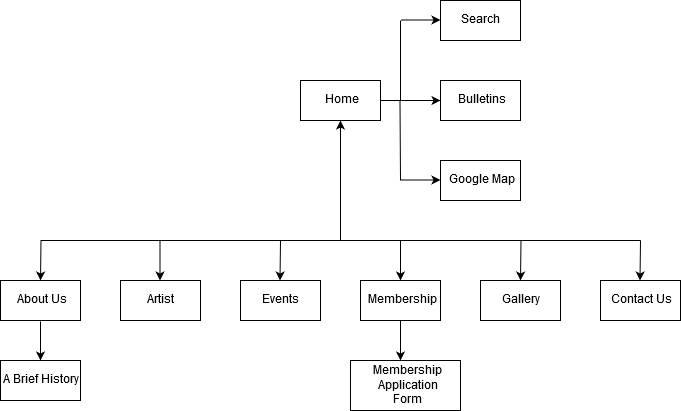

The diagram above was exported from draw.io. Its source (the exported page's mxGraphModel, read from the mxfile embedded in the PNG):
<mxGraphModel dx="599" dy="372" grid="1" gridSize="10" guides="1" tooltips="1" connect="1" arrows="1" fold="1" page="1" pageScale="1" pageWidth="850" pageHeight="1100" math="0" shadow="0">
  <root>
    <mxCell id="0" />
    <mxCell id="1" parent="0" />
    <mxCell id="2" value="Home" style="rounded=0;whiteSpace=wrap;html=1;" parent="1" vertex="1">
      <mxGeometry x="340" y="120" width="80" height="40" as="geometry" />
    </mxCell>
    <mxCell id="6" value="Artist" style="rounded=0;whiteSpace=wrap;html=1;" parent="1" vertex="1">
      <mxGeometry x="160" y="320" width="80" height="40" as="geometry" />
    </mxCell>
    <mxCell id="7" value="Events" style="rounded=0;whiteSpace=wrap;html=1;" parent="1" vertex="1">
      <mxGeometry x="280" y="320" width="80" height="40" as="geometry" />
    </mxCell>
    <mxCell id="8" value="Membership" style="rounded=0;whiteSpace=wrap;html=1;" parent="1" vertex="1">
      <mxGeometry x="400" y="320" width="80" height="40" as="geometry" />
    </mxCell>
    <mxCell id="9" value="Gallery" style="rounded=0;whiteSpace=wrap;html=1;" parent="1" vertex="1">
      <mxGeometry x="520" y="320" width="80" height="40" as="geometry" />
    </mxCell>
    <mxCell id="10" value="Contact Us" style="rounded=0;whiteSpace=wrap;html=1;" parent="1" vertex="1">
      <mxGeometry x="640" y="320" width="80" height="40" as="geometry" />
    </mxCell>
    <mxCell id="14" value="About Us" style="rounded=0;whiteSpace=wrap;html=1;" parent="1" vertex="1">
      <mxGeometry x="40" y="320" width="80" height="40" as="geometry" />
    </mxCell>
    <mxCell id="15" value="" style="endArrow=classic;html=1;entryX=0.5;entryY=0;" parent="1" target="8" edge="1">
      <mxGeometry width="50" height="50" relative="1" as="geometry">
        <mxPoint x="440" y="280" as="sourcePoint" />
        <mxPoint x="395" y="80" as="targetPoint" />
        <Array as="points">
          <mxPoint x="440" y="280" />
        </Array>
      </mxGeometry>
    </mxCell>
    <mxCell id="17" value="" style="endArrow=none;html=1;" parent="1" edge="1">
      <mxGeometry width="50" height="50" relative="1" as="geometry">
        <mxPoint x="80" y="280" as="sourcePoint" />
        <mxPoint x="680" y="280" as="targetPoint" />
      </mxGeometry>
    </mxCell>
    <mxCell id="18" value="" style="endArrow=classic;html=1;entryX=0.5;entryY=0;" parent="1" edge="1">
      <mxGeometry width="50" height="50" relative="1" as="geometry">
        <mxPoint x="199.5" y="280" as="sourcePoint" />
        <mxPoint x="199.5" y="320" as="targetPoint" />
      </mxGeometry>
    </mxCell>
    <mxCell id="22" value="" style="endArrow=classic;html=1;" parent="1" edge="1">
      <mxGeometry width="50" height="50" relative="1" as="geometry">
        <mxPoint x="320" y="280" as="sourcePoint" />
        <mxPoint x="319.5" y="320" as="targetPoint" />
      </mxGeometry>
    </mxCell>
    <mxCell id="23" value="" style="endArrow=classic;html=1;" parent="1" edge="1">
      <mxGeometry width="50" height="50" relative="1" as="geometry">
        <mxPoint x="560.5" y="280" as="sourcePoint" />
        <mxPoint x="560" y="320" as="targetPoint" />
      </mxGeometry>
    </mxCell>
    <mxCell id="24" value="" style="endArrow=classic;html=1;" parent="1" edge="1">
      <mxGeometry width="50" height="50" relative="1" as="geometry">
        <mxPoint x="680" y="280" as="sourcePoint" />
        <mxPoint x="679.5" y="320" as="targetPoint" />
      </mxGeometry>
    </mxCell>
    <mxCell id="iGFoLc-bq6PDIVLCLgpH-30" value="" style="endArrow=classic;html=1;" parent="1" edge="1">
      <mxGeometry width="50" height="50" relative="1" as="geometry">
        <mxPoint x="80.5" y="280" as="sourcePoint" />
        <mxPoint x="80" y="320" as="targetPoint" />
      </mxGeometry>
    </mxCell>
    <mxCell id="iGFoLc-bq6PDIVLCLgpH-31" value="" style="endArrow=classic;html=1;" parent="1" edge="1">
      <mxGeometry width="50" height="50" relative="1" as="geometry">
        <mxPoint x="380" y="280" as="sourcePoint" />
        <mxPoint x="380" y="160" as="targetPoint" />
      </mxGeometry>
    </mxCell>
    <mxCell id="kPDx6AxssDhy6M6hv6bc-25" value="" style="endArrow=classic;html=1;exitX=1;exitY=0.5;" parent="1" source="2" edge="1">
      <mxGeometry width="50" height="50" relative="1" as="geometry">
        <mxPoint x="440" y="150" as="sourcePoint" />
        <mxPoint x="480" y="140" as="targetPoint" />
      </mxGeometry>
    </mxCell>
    <mxCell id="kPDx6AxssDhy6M6hv6bc-27" value="Bulletins" style="rounded=0;whiteSpace=wrap;html=1;" parent="1" vertex="1">
      <mxGeometry x="480" y="120" width="80" height="40" as="geometry" />
    </mxCell>
    <mxCell id="kPDx6AxssDhy6M6hv6bc-28" value="" style="endArrow=none;html=1;" parent="1" edge="1">
      <mxGeometry width="50" height="50" relative="1" as="geometry">
        <mxPoint x="440" y="140" as="sourcePoint" />
        <mxPoint x="440" y="60" as="targetPoint" />
      </mxGeometry>
    </mxCell>
    <mxCell id="kPDx6AxssDhy6M6hv6bc-30" value="" style="endArrow=classic;html=1;" parent="1" edge="1">
      <mxGeometry width="50" height="50" relative="1" as="geometry">
        <mxPoint x="440" y="59.5" as="sourcePoint" />
        <mxPoint x="480" y="59.5" as="targetPoint" />
      </mxGeometry>
    </mxCell>
    <mxCell id="kPDx6AxssDhy6M6hv6bc-31" value="Search" style="rounded=0;whiteSpace=wrap;html=1;" parent="1" vertex="1">
      <mxGeometry x="480" y="40" width="80" height="40" as="geometry" />
    </mxCell>
    <mxCell id="kPDx6AxssDhy6M6hv6bc-34" value="" style="endArrow=none;html=1;" parent="1" edge="1">
      <mxGeometry width="50" height="50" relative="1" as="geometry">
        <mxPoint x="440" y="220" as="sourcePoint" />
        <mxPoint x="439.5" y="140" as="targetPoint" />
      </mxGeometry>
    </mxCell>
    <mxCell id="kPDx6AxssDhy6M6hv6bc-36" value="" style="endArrow=classic;html=1;" parent="1" edge="1">
      <mxGeometry width="50" height="50" relative="1" as="geometry">
        <mxPoint x="440" y="219.5" as="sourcePoint" />
        <mxPoint x="480" y="219.5" as="targetPoint" />
      </mxGeometry>
    </mxCell>
    <mxCell id="kPDx6AxssDhy6M6hv6bc-37" value="Google Map" style="rounded=0;whiteSpace=wrap;html=1;" parent="1" vertex="1">
      <mxGeometry x="480" y="200" width="80" height="40" as="geometry" />
    </mxCell>
    <mxCell id="vguyBKCH-tVC-86Nv0sv-24" value="" style="endArrow=classic;html=1;" edge="1" parent="1">
      <mxGeometry width="50" height="50" relative="1" as="geometry">
        <mxPoint x="80" y="361" as="sourcePoint" />
        <mxPoint x="80" y="400" as="targetPoint" />
      </mxGeometry>
    </mxCell>
    <mxCell id="vguyBKCH-tVC-86Nv0sv-25" value="A Brief History" style="rounded=0;whiteSpace=wrap;html=1;" vertex="1" parent="1">
      <mxGeometry x="40" y="400" width="80" height="40" as="geometry" />
    </mxCell>
    <mxCell id="vguyBKCH-tVC-86Nv0sv-26" value="" style="endArrow=classic;html=1;exitX=0.5;exitY=1;" edge="1" parent="1" source="8">
      <mxGeometry width="50" height="50" relative="1" as="geometry">
        <mxPoint x="420" y="440" as="sourcePoint" />
        <mxPoint x="440" y="400" as="targetPoint" />
      </mxGeometry>
    </mxCell>
    <mxCell id="vguyBKCH-tVC-86Nv0sv-27" value="&lt;div&gt;Membership&lt;/div&gt;&lt;div&gt;Application&lt;/div&gt;&lt;div&gt;Form&lt;br&gt;&lt;/div&gt;" style="rounded=0;whiteSpace=wrap;html=1;" vertex="1" parent="1">
      <mxGeometry x="390" y="400" width="110" height="50" as="geometry" />
    </mxCell>
  </root>
</mxGraphModel>